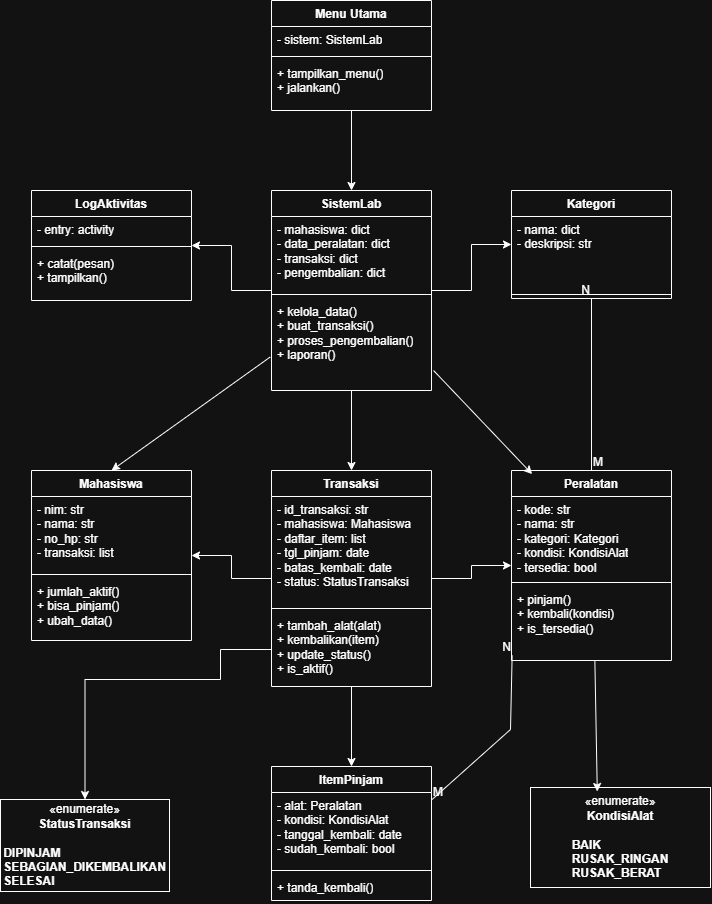

The diagram above was exported from draw.io. Its source (the exported page's mxGraphModel, read from the mxfile embedded in the PNG):
<mxGraphModel dx="1839" dy="941" grid="1" gridSize="10" guides="1" tooltips="1" connect="1" arrows="1" fold="1" page="1" pageScale="1" pageWidth="827" pageHeight="1169" math="0" shadow="0">
  <root>
    <mxCell id="0" />
    <mxCell id="1" parent="0" />
    <mxCell id="7uz5Ic5oRj69-sT2kxK5-11" edge="1" parent="1" source="7uz5Ic5oRj69-sT2kxK5-3" style="edgeStyle=orthogonalEdgeStyle;rounded=0;orthogonalLoop=1;jettySize=auto;html=1;" target="7uz5Ic5oRj69-sT2kxK5-7" value="">
      <mxGeometry relative="1" as="geometry" />
    </mxCell>
    <mxCell id="7uz5Ic5oRj69-sT2kxK5-3" parent="1" style="swimlane;fontStyle=1;align=center;verticalAlign=top;childLayout=stackLayout;horizontal=1;startSize=26;horizontalStack=0;resizeParent=1;resizeParentMax=0;resizeLast=0;collapsible=1;marginBottom=0;whiteSpace=wrap;html=1;" value="Menu Utama" vertex="1">
      <mxGeometry height="110" width="160" x="321" y="31" as="geometry" />
    </mxCell>
    <mxCell id="7uz5Ic5oRj69-sT2kxK5-4" parent="7uz5Ic5oRj69-sT2kxK5-3" style="text;strokeColor=none;fillColor=none;align=left;verticalAlign=top;spacingLeft=4;spacingRight=4;overflow=hidden;rotatable=0;points=[[0,0.5],[1,0.5]];portConstraint=eastwest;whiteSpace=wrap;html=1;" value="- sistem: SistemLab" vertex="1">
      <mxGeometry height="26" width="160" y="26" as="geometry" />
    </mxCell>
    <mxCell id="7uz5Ic5oRj69-sT2kxK5-5" parent="7uz5Ic5oRj69-sT2kxK5-3" style="line;strokeWidth=1;fillColor=none;align=left;verticalAlign=middle;spacingTop=-1;spacingLeft=3;spacingRight=3;rotatable=0;labelPosition=right;points=[];portConstraint=eastwest;strokeColor=inherit;" value="" vertex="1">
      <mxGeometry height="8" width="160" y="52" as="geometry" />
    </mxCell>
    <mxCell id="7uz5Ic5oRj69-sT2kxK5-6" parent="7uz5Ic5oRj69-sT2kxK5-3" style="text;strokeColor=none;fillColor=none;align=left;verticalAlign=top;spacingLeft=4;spacingRight=4;overflow=hidden;rotatable=0;points=[[0,0.5],[1,0.5]];portConstraint=eastwest;whiteSpace=wrap;html=1;" value="+ tampilkan_menu()&lt;div&gt;+ jalankan()&lt;/div&gt;" vertex="1">
      <mxGeometry height="50" width="160" y="60" as="geometry" />
    </mxCell>
    <mxCell id="7uz5Ic5oRj69-sT2kxK5-19" edge="1" parent="1" source="7uz5Ic5oRj69-sT2kxK5-7" style="edgeStyle=orthogonalEdgeStyle;rounded=0;orthogonalLoop=1;jettySize=auto;html=1;" target="7uz5Ic5oRj69-sT2kxK5-15" value="">
      <mxGeometry relative="1" as="geometry" />
    </mxCell>
    <mxCell id="7uz5Ic5oRj69-sT2kxK5-24" edge="1" parent="1" source="7uz5Ic5oRj69-sT2kxK5-7" style="edgeStyle=orthogonalEdgeStyle;rounded=0;orthogonalLoop=1;jettySize=auto;html=1;" target="7uz5Ic5oRj69-sT2kxK5-20" value="">
      <mxGeometry relative="1" as="geometry" />
    </mxCell>
    <mxCell id="7uz5Ic5oRj69-sT2kxK5-29" edge="1" parent="1" source="7uz5Ic5oRj69-sT2kxK5-7" style="edgeStyle=orthogonalEdgeStyle;rounded=0;orthogonalLoop=1;jettySize=auto;html=1;" target="7uz5Ic5oRj69-sT2kxK5-25" value="">
      <mxGeometry relative="1" as="geometry" />
    </mxCell>
    <mxCell id="7uz5Ic5oRj69-sT2kxK5-7" parent="1" style="swimlane;fontStyle=1;align=center;verticalAlign=top;childLayout=stackLayout;horizontal=1;startSize=26;horizontalStack=0;resizeParent=1;resizeParentMax=0;resizeLast=0;collapsible=1;marginBottom=0;whiteSpace=wrap;html=1;" value="SistemLab" vertex="1">
      <mxGeometry height="200" width="160" x="321" y="221" as="geometry" />
    </mxCell>
    <mxCell id="7uz5Ic5oRj69-sT2kxK5-8" parent="7uz5Ic5oRj69-sT2kxK5-7" style="text;strokeColor=none;fillColor=none;align=left;verticalAlign=top;spacingLeft=4;spacingRight=4;overflow=hidden;rotatable=0;points=[[0,0.5],[1,0.5]];portConstraint=eastwest;whiteSpace=wrap;html=1;" value="- mahasiswa: dict&lt;div&gt;- data_peralatan: dict&lt;/div&gt;&lt;div&gt;- transaksi: dict&lt;/div&gt;&lt;div&gt;- pengembalian: dict&lt;/div&gt;" vertex="1">
      <mxGeometry height="74" width="160" y="26" as="geometry" />
    </mxCell>
    <mxCell id="7uz5Ic5oRj69-sT2kxK5-9" parent="7uz5Ic5oRj69-sT2kxK5-7" style="line;strokeWidth=1;fillColor=none;align=left;verticalAlign=middle;spacingTop=-1;spacingLeft=3;spacingRight=3;rotatable=0;labelPosition=right;points=[];portConstraint=eastwest;strokeColor=inherit;" value="" vertex="1">
      <mxGeometry height="8" width="160" y="100" as="geometry" />
    </mxCell>
    <mxCell id="7uz5Ic5oRj69-sT2kxK5-10" parent="7uz5Ic5oRj69-sT2kxK5-7" style="text;strokeColor=none;fillColor=none;align=left;verticalAlign=top;spacingLeft=4;spacingRight=4;overflow=hidden;rotatable=0;points=[[0,0.5],[1,0.5]];portConstraint=eastwest;whiteSpace=wrap;html=1;" value="+ kelola_data()&lt;div&gt;+ buat_transaksi()&lt;/div&gt;&lt;div&gt;+ proses_pengembalian()&lt;/div&gt;&lt;div&gt;+ laporan()&lt;/div&gt;" vertex="1">
      <mxGeometry height="92" width="160" y="108" as="geometry" />
    </mxCell>
    <mxCell id="7uz5Ic5oRj69-sT2kxK5-15" parent="1" style="swimlane;fontStyle=1;align=center;verticalAlign=top;childLayout=stackLayout;horizontal=1;startSize=26;horizontalStack=0;resizeParent=1;resizeParentMax=0;resizeLast=0;collapsible=1;marginBottom=0;whiteSpace=wrap;html=1;" value="LogAktivitas" vertex="1">
      <mxGeometry height="110" width="160" x="81" y="221" as="geometry" />
    </mxCell>
    <mxCell id="7uz5Ic5oRj69-sT2kxK5-16" parent="7uz5Ic5oRj69-sT2kxK5-15" style="text;strokeColor=none;fillColor=none;align=left;verticalAlign=top;spacingLeft=4;spacingRight=4;overflow=hidden;rotatable=0;points=[[0,0.5],[1,0.5]];portConstraint=eastwest;whiteSpace=wrap;html=1;" value="- entry: activity" vertex="1">
      <mxGeometry height="26" width="160" y="26" as="geometry" />
    </mxCell>
    <mxCell id="7uz5Ic5oRj69-sT2kxK5-17" parent="7uz5Ic5oRj69-sT2kxK5-15" style="line;strokeWidth=1;fillColor=none;align=left;verticalAlign=middle;spacingTop=-1;spacingLeft=3;spacingRight=3;rotatable=0;labelPosition=right;points=[];portConstraint=eastwest;strokeColor=inherit;" value="" vertex="1">
      <mxGeometry height="8" width="160" y="52" as="geometry" />
    </mxCell>
    <mxCell id="7uz5Ic5oRj69-sT2kxK5-18" parent="7uz5Ic5oRj69-sT2kxK5-15" style="text;strokeColor=none;fillColor=none;align=left;verticalAlign=top;spacingLeft=4;spacingRight=4;overflow=hidden;rotatable=0;points=[[0,0.5],[1,0.5]];portConstraint=eastwest;whiteSpace=wrap;html=1;" value="+ catat(pesan)&lt;div&gt;+ tampilkan()&lt;/div&gt;" vertex="1">
      <mxGeometry height="50" width="160" y="60" as="geometry" />
    </mxCell>
    <mxCell id="7uz5Ic5oRj69-sT2kxK5-20" parent="1" style="swimlane;fontStyle=1;align=center;verticalAlign=top;childLayout=stackLayout;horizontal=1;startSize=26;horizontalStack=0;resizeParent=1;resizeParentMax=0;resizeLast=0;collapsible=1;marginBottom=0;whiteSpace=wrap;html=1;" value="Kategori" vertex="1">
      <mxGeometry height="108" width="160" x="561" y="221" as="geometry" />
    </mxCell>
    <mxCell id="7uz5Ic5oRj69-sT2kxK5-21" parent="7uz5Ic5oRj69-sT2kxK5-20" style="text;strokeColor=none;fillColor=none;align=left;verticalAlign=top;spacingLeft=4;spacingRight=4;overflow=hidden;rotatable=0;points=[[0,0.5],[1,0.5]];portConstraint=eastwest;whiteSpace=wrap;html=1;" value="- nama: dict&lt;div&gt;- deskripsi: str&lt;/div&gt;" vertex="1">
      <mxGeometry height="74" width="160" y="26" as="geometry" />
    </mxCell>
    <mxCell id="7uz5Ic5oRj69-sT2kxK5-22" parent="7uz5Ic5oRj69-sT2kxK5-20" style="line;strokeWidth=1;fillColor=none;align=left;verticalAlign=middle;spacingTop=-1;spacingLeft=3;spacingRight=3;rotatable=0;labelPosition=right;points=[];portConstraint=eastwest;strokeColor=inherit;" value="" vertex="1">
      <mxGeometry height="8" width="160" y="100" as="geometry" />
    </mxCell>
    <mxCell id="7uz5Ic5oRj69-sT2kxK5-34" edge="1" parent="1" source="7uz5Ic5oRj69-sT2kxK5-25" style="edgeStyle=orthogonalEdgeStyle;rounded=0;orthogonalLoop=1;jettySize=auto;html=1;" target="7uz5Ic5oRj69-sT2kxK5-30" value="">
      <mxGeometry relative="1" as="geometry" />
    </mxCell>
    <mxCell id="7uz5Ic5oRj69-sT2kxK5-39" edge="1" parent="1" source="7uz5Ic5oRj69-sT2kxK5-25" style="edgeStyle=orthogonalEdgeStyle;rounded=0;orthogonalLoop=1;jettySize=auto;html=1;" target="7uz5Ic5oRj69-sT2kxK5-35" value="">
      <mxGeometry relative="1" as="geometry" />
    </mxCell>
    <mxCell id="7uz5Ic5oRj69-sT2kxK5-44" edge="1" parent="1" source="7uz5Ic5oRj69-sT2kxK5-25" style="edgeStyle=orthogonalEdgeStyle;rounded=0;orthogonalLoop=1;jettySize=auto;html=1;" target="7uz5Ic5oRj69-sT2kxK5-40" value="">
      <mxGeometry relative="1" as="geometry" />
    </mxCell>
    <mxCell id="7uz5Ic5oRj69-sT2kxK5-25" parent="1" style="swimlane;fontStyle=1;align=center;verticalAlign=top;childLayout=stackLayout;horizontal=1;startSize=26;horizontalStack=0;resizeParent=1;resizeParentMax=0;resizeLast=0;collapsible=1;marginBottom=0;whiteSpace=wrap;html=1;" value="Transaksi" vertex="1">
      <mxGeometry height="216" width="160" x="321" y="501" as="geometry" />
    </mxCell>
    <mxCell id="7uz5Ic5oRj69-sT2kxK5-26" parent="7uz5Ic5oRj69-sT2kxK5-25" style="text;strokeColor=none;fillColor=none;align=left;verticalAlign=top;spacingLeft=4;spacingRight=4;overflow=hidden;rotatable=0;points=[[0,0.5],[1,0.5]];portConstraint=eastwest;whiteSpace=wrap;html=1;" value="- id_transaksi: str&lt;div&gt;- mahasiswa: Mahasiswa&lt;/div&gt;&lt;div&gt;- daftar_item: list&lt;/div&gt;&lt;div&gt;- tgl_pinjam: date&lt;/div&gt;&lt;div&gt;- batas_kembali: date&lt;/div&gt;&lt;div&gt;- status: StatusTransaksi&amp;nbsp;&lt;/div&gt;" vertex="1">
      <mxGeometry height="108" width="160" y="26" as="geometry" />
    </mxCell>
    <mxCell id="7uz5Ic5oRj69-sT2kxK5-27" parent="7uz5Ic5oRj69-sT2kxK5-25" style="line;strokeWidth=1;fillColor=none;align=left;verticalAlign=middle;spacingTop=-1;spacingLeft=3;spacingRight=3;rotatable=0;labelPosition=right;points=[];portConstraint=eastwest;strokeColor=inherit;" value="" vertex="1">
      <mxGeometry height="8" width="160" y="134" as="geometry" />
    </mxCell>
    <mxCell id="7uz5Ic5oRj69-sT2kxK5-28" parent="7uz5Ic5oRj69-sT2kxK5-25" style="text;strokeColor=none;fillColor=none;align=left;verticalAlign=top;spacingLeft=4;spacingRight=4;overflow=hidden;rotatable=0;points=[[0,0.5],[1,0.5]];portConstraint=eastwest;whiteSpace=wrap;html=1;" value="+ tambah_alat(alat)&lt;div&gt;+ kembalikan(item)&lt;/div&gt;&lt;div&gt;+ update_status()&lt;/div&gt;&lt;div&gt;+ is_aktif()&lt;/div&gt;" vertex="1">
      <mxGeometry height="74" width="160" y="142" as="geometry" />
    </mxCell>
    <mxCell id="7uz5Ic5oRj69-sT2kxK5-30" parent="1" style="swimlane;fontStyle=1;align=center;verticalAlign=top;childLayout=stackLayout;horizontal=1;startSize=26;horizontalStack=0;resizeParent=1;resizeParentMax=0;resizeLast=0;collapsible=1;marginBottom=0;whiteSpace=wrap;html=1;" value="Mahasiswa" vertex="1">
      <mxGeometry height="170" width="160" x="81" y="501" as="geometry" />
    </mxCell>
    <mxCell id="7uz5Ic5oRj69-sT2kxK5-31" parent="7uz5Ic5oRj69-sT2kxK5-30" style="text;strokeColor=none;fillColor=none;align=left;verticalAlign=top;spacingLeft=4;spacingRight=4;overflow=hidden;rotatable=0;points=[[0,0.5],[1,0.5]];portConstraint=eastwest;whiteSpace=wrap;html=1;" value="- nim: str&lt;div&gt;- nama: str&lt;/div&gt;&lt;div&gt;- no_hp: str&lt;/div&gt;&lt;div&gt;- transaksi: list&lt;/div&gt;" vertex="1">
      <mxGeometry height="74" width="160" y="26" as="geometry" />
    </mxCell>
    <mxCell id="7uz5Ic5oRj69-sT2kxK5-32" parent="7uz5Ic5oRj69-sT2kxK5-30" style="line;strokeWidth=1;fillColor=none;align=left;verticalAlign=middle;spacingTop=-1;spacingLeft=3;spacingRight=3;rotatable=0;labelPosition=right;points=[];portConstraint=eastwest;strokeColor=inherit;" value="" vertex="1">
      <mxGeometry height="8" width="160" y="100" as="geometry" />
    </mxCell>
    <mxCell id="7uz5Ic5oRj69-sT2kxK5-33" parent="7uz5Ic5oRj69-sT2kxK5-30" style="text;strokeColor=none;fillColor=none;align=left;verticalAlign=top;spacingLeft=4;spacingRight=4;overflow=hidden;rotatable=0;points=[[0,0.5],[1,0.5]];portConstraint=eastwest;whiteSpace=wrap;html=1;" value="+ jumlah_aktif()&lt;div&gt;+ bisa_pinjam()&lt;/div&gt;&lt;div&gt;+ ubah_data()&lt;/div&gt;" vertex="1">
      <mxGeometry height="62" width="160" y="108" as="geometry" />
    </mxCell>
    <mxCell id="7uz5Ic5oRj69-sT2kxK5-35" parent="1" style="swimlane;fontStyle=1;align=center;verticalAlign=top;childLayout=stackLayout;horizontal=1;startSize=26;horizontalStack=0;resizeParent=1;resizeParentMax=0;resizeLast=0;collapsible=1;marginBottom=0;whiteSpace=wrap;html=1;" value="Peralatan" vertex="1">
      <mxGeometry height="190" width="160" x="561" y="501" as="geometry" />
    </mxCell>
    <mxCell id="7uz5Ic5oRj69-sT2kxK5-36" parent="7uz5Ic5oRj69-sT2kxK5-35" style="text;strokeColor=none;fillColor=none;align=left;verticalAlign=top;spacingLeft=4;spacingRight=4;overflow=hidden;rotatable=0;points=[[0,0.5],[1,0.5]];portConstraint=eastwest;whiteSpace=wrap;html=1;" value="- kode: str&lt;div&gt;- nama: str&lt;/div&gt;&lt;div&gt;- kategori: Kategori&lt;/div&gt;&lt;div&gt;- kondisi: KondisiAlat&lt;/div&gt;&lt;div&gt;- tersedia: bool&lt;/div&gt;" vertex="1">
      <mxGeometry height="82" width="160" y="26" as="geometry" />
    </mxCell>
    <mxCell id="7uz5Ic5oRj69-sT2kxK5-37" parent="7uz5Ic5oRj69-sT2kxK5-35" style="line;strokeWidth=1;fillColor=none;align=left;verticalAlign=middle;spacingTop=-1;spacingLeft=3;spacingRight=3;rotatable=0;labelPosition=right;points=[];portConstraint=eastwest;strokeColor=inherit;" value="" vertex="1">
      <mxGeometry height="8" width="160" y="108" as="geometry" />
    </mxCell>
    <mxCell id="7uz5Ic5oRj69-sT2kxK5-38" parent="7uz5Ic5oRj69-sT2kxK5-35" style="text;strokeColor=none;fillColor=none;align=left;verticalAlign=top;spacingLeft=4;spacingRight=4;overflow=hidden;rotatable=0;points=[[0,0.5],[1,0.5]];portConstraint=eastwest;whiteSpace=wrap;html=1;" value="+ pinjam()&lt;div&gt;+ kembali(kondisi)&lt;/div&gt;&lt;div&gt;+ is_tersedia()&lt;/div&gt;" vertex="1">
      <mxGeometry height="74" width="160" y="116" as="geometry" />
    </mxCell>
    <mxCell id="7uz5Ic5oRj69-sT2kxK5-40" parent="1" style="swimlane;fontStyle=1;align=center;verticalAlign=top;childLayout=stackLayout;horizontal=1;startSize=26;horizontalStack=0;resizeParent=1;resizeParentMax=0;resizeLast=0;collapsible=1;marginBottom=0;whiteSpace=wrap;html=1;" value="ItemPinjam" vertex="1">
      <mxGeometry height="134" width="160" x="321" y="797" as="geometry" />
    </mxCell>
    <mxCell id="7uz5Ic5oRj69-sT2kxK5-41" parent="7uz5Ic5oRj69-sT2kxK5-40" style="text;strokeColor=none;fillColor=none;align=left;verticalAlign=top;spacingLeft=4;spacingRight=4;overflow=hidden;rotatable=0;points=[[0,0.5],[1,0.5]];portConstraint=eastwest;whiteSpace=wrap;html=1;" value="- alat: Peralatan&lt;div&gt;- kondisi: KondisiAlat&lt;/div&gt;&lt;div&gt;- tanggal_kembali: date&lt;/div&gt;&lt;div&gt;- sudah_kembali: bool&lt;/div&gt;" vertex="1">
      <mxGeometry height="74" width="160" y="26" as="geometry" />
    </mxCell>
    <mxCell id="7uz5Ic5oRj69-sT2kxK5-42" parent="7uz5Ic5oRj69-sT2kxK5-40" style="line;strokeWidth=1;fillColor=none;align=left;verticalAlign=middle;spacingTop=-1;spacingLeft=3;spacingRight=3;rotatable=0;labelPosition=right;points=[];portConstraint=eastwest;strokeColor=inherit;" value="" vertex="1">
      <mxGeometry height="8" width="160" y="100" as="geometry" />
    </mxCell>
    <mxCell id="7uz5Ic5oRj69-sT2kxK5-43" parent="7uz5Ic5oRj69-sT2kxK5-40" style="text;strokeColor=none;fillColor=none;align=left;verticalAlign=top;spacingLeft=4;spacingRight=4;overflow=hidden;rotatable=0;points=[[0,0.5],[1,0.5]];portConstraint=eastwest;whiteSpace=wrap;html=1;" value="+ tanda_kembali()" vertex="1">
      <mxGeometry height="26" width="160" y="108" as="geometry" />
    </mxCell>
    <mxCell id="7uz5Ic5oRj69-sT2kxK5-47" parent="1" style="html=1;whiteSpace=wrap;" value="«enumerate»&lt;br&gt;&lt;b&gt;StatusTransaksi&lt;/b&gt;&lt;div&gt;&lt;b&gt;&lt;br&gt;&lt;/b&gt;&lt;/div&gt;&lt;div style=&quot;text-align: left;&quot;&gt;&lt;b&gt;DIPINJAM&lt;/b&gt;&lt;/div&gt;&lt;div style=&quot;text-align: left;&quot;&gt;&lt;b&gt;SEBAGIAN_DIKEMBALIKAN&lt;/b&gt;&lt;/div&gt;&lt;div style=&quot;text-align: left;&quot;&gt;&lt;b&gt;SELESAI&lt;/b&gt;&lt;/div&gt;" vertex="1">
      <mxGeometry height="92" width="169" x="50" y="830" as="geometry" />
    </mxCell>
    <mxCell id="7uz5Ic5oRj69-sT2kxK5-48" edge="1" parent="1" source="7uz5Ic5oRj69-sT2kxK5-28" style="edgeStyle=orthogonalEdgeStyle;rounded=0;orthogonalLoop=1;jettySize=auto;html=1;entryX=0.5;entryY=0;entryDx=0;entryDy=0;" target="7uz5Ic5oRj69-sT2kxK5-47" value="">
      <mxGeometry relative="1" as="geometry">
        <Array as="points">
          <mxPoint x="270" y="680" />
          <mxPoint x="270" y="710" />
          <mxPoint x="134.5" y="710" />
        </Array>
        <mxPoint x="130" y="750" as="targetPoint" />
      </mxGeometry>
    </mxCell>
    <mxCell id="7uz5Ic5oRj69-sT2kxK5-49" parent="1" style="html=1;whiteSpace=wrap;" value="«enumerate»&lt;br&gt;&lt;b&gt;KondisiAlat&lt;/b&gt;&lt;br&gt;&lt;div&gt;&lt;b&gt;&lt;br&gt;&lt;/b&gt;&lt;/div&gt;&lt;div style=&quot;text-align: left;&quot;&gt;&lt;b&gt;BAIK&lt;/b&gt;&lt;/div&gt;&lt;div style=&quot;text-align: left;&quot;&gt;&lt;b&gt;RUSAK_RINGAN&lt;/b&gt;&lt;/div&gt;&lt;div style=&quot;text-align: left;&quot;&gt;&lt;b&gt;RUSAK_BERAT&lt;/b&gt;&lt;/div&gt;" vertex="1">
      <mxGeometry height="100" width="180" x="580" y="818" as="geometry" />
    </mxCell>
    <mxCell id="7uz5Ic5oRj69-sT2kxK5-60" edge="1" parent="1" source="7uz5Ic5oRj69-sT2kxK5-35" style="endArrow=none;html=1;rounded=0;exitX=0.5;exitY=0;exitDx=0;exitDy=0;entryX=0.5;entryY=1;entryDx=0;entryDy=0;" target="7uz5Ic5oRj69-sT2kxK5-20" value="">
      <mxGeometry relative="1" as="geometry">
        <mxPoint x="561" y="440" as="sourcePoint" />
        <mxPoint x="721" y="440" as="targetPoint" />
      </mxGeometry>
    </mxCell>
    <mxCell id="7uz5Ic5oRj69-sT2kxK5-61" connectable="0" parent="7uz5Ic5oRj69-sT2kxK5-60" style="resizable=0;html=1;whiteSpace=wrap;align=left;verticalAlign=bottom;" value="M" vertex="1">
      <mxGeometry relative="1" x="-1" as="geometry" />
    </mxCell>
    <mxCell id="7uz5Ic5oRj69-sT2kxK5-62" connectable="0" parent="7uz5Ic5oRj69-sT2kxK5-60" style="resizable=0;html=1;whiteSpace=wrap;align=right;verticalAlign=bottom;" value="N" vertex="1">
      <mxGeometry relative="1" x="1" as="geometry" />
    </mxCell>
    <mxCell id="7uz5Ic5oRj69-sT2kxK5-63" edge="1" parent="1" source="7uz5Ic5oRj69-sT2kxK5-40" style="endArrow=none;html=1;rounded=0;exitX=1;exitY=0.25;exitDx=0;exitDy=0;entryX=0.004;entryY=0.932;entryDx=0;entryDy=0;entryPerimeter=0;" target="7uz5Ic5oRj69-sT2kxK5-38" value="">
      <mxGeometry relative="1" as="geometry">
        <Array as="points">
          <mxPoint x="560" y="760" />
        </Array>
        <mxPoint x="510" y="863" as="sourcePoint" />
        <mxPoint x="510" y="691" as="targetPoint" />
      </mxGeometry>
    </mxCell>
    <mxCell id="7uz5Ic5oRj69-sT2kxK5-64" connectable="0" parent="7uz5Ic5oRj69-sT2kxK5-63" style="resizable=0;html=1;whiteSpace=wrap;align=left;verticalAlign=bottom;" value="M" vertex="1">
      <mxGeometry relative="1" x="-1" as="geometry" />
    </mxCell>
    <mxCell id="7uz5Ic5oRj69-sT2kxK5-65" connectable="0" parent="7uz5Ic5oRj69-sT2kxK5-63" style="resizable=0;html=1;whiteSpace=wrap;align=right;verticalAlign=bottom;" value="N" vertex="1">
      <mxGeometry relative="1" x="1" as="geometry" />
    </mxCell>
    <mxCell id="7uz5Ic5oRj69-sT2kxK5-75" edge="1" parent="1" source="7uz5Ic5oRj69-sT2kxK5-38" style="endArrow=classic;html=1;rounded=0;exitX=0.521;exitY=0.997;exitDx=0;exitDy=0;exitPerimeter=0;entryX=0.371;entryY=0.04;entryDx=0;entryDy=0;entryPerimeter=0;" target="7uz5Ic5oRj69-sT2kxK5-49" value="">
      <mxGeometry height="50" relative="1" width="50" as="geometry">
        <mxPoint x="630" y="767" as="sourcePoint" />
        <mxPoint x="680" y="717" as="targetPoint" />
      </mxGeometry>
    </mxCell>
    <mxCell id="7uz5Ic5oRj69-sT2kxK5-76" edge="1" parent="1" source="7uz5Ic5oRj69-sT2kxK5-10" style="endArrow=classic;html=1;rounded=0;exitX=-0.008;exitY=0.636;exitDx=0;exitDy=0;exitPerimeter=0;entryX=0.5;entryY=0;entryDx=0;entryDy=0;" target="7uz5Ic5oRj69-sT2kxK5-30" value="">
      <mxGeometry height="50" relative="1" width="50" as="geometry">
        <mxPoint x="200" y="441" as="sourcePoint" />
        <mxPoint x="250" y="391" as="targetPoint" />
      </mxGeometry>
    </mxCell>
    <mxCell id="7uz5Ic5oRj69-sT2kxK5-77" edge="1" parent="1" source="7uz5Ic5oRj69-sT2kxK5-10" style="endArrow=classic;html=1;rounded=0;exitX=1.013;exitY=0.783;exitDx=0;exitDy=0;exitPerimeter=0;entryX=0.129;entryY=0.019;entryDx=0;entryDy=0;entryPerimeter=0;" target="7uz5Ic5oRj69-sT2kxK5-35" value="">
      <mxGeometry height="50" relative="1" width="50" as="geometry">
        <mxPoint x="580" y="370" as="sourcePoint" />
        <mxPoint x="421" y="483" as="targetPoint" />
      </mxGeometry>
    </mxCell>
  </root>
</mxGraphModel>